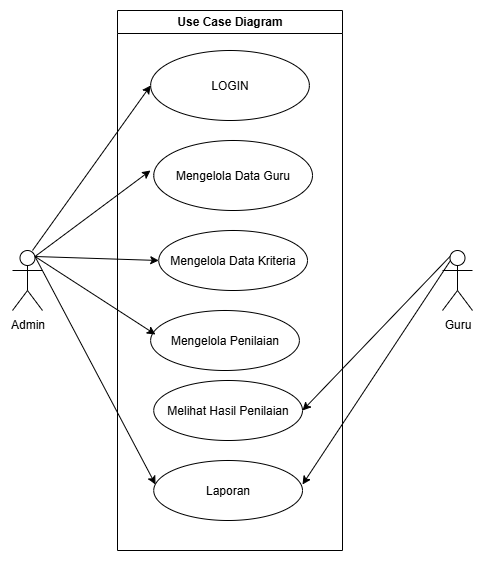

The diagram above was exported from draw.io. Its source (the exported page's mxGraphModel, read from the mxfile embedded in the PNG):
<mxGraphModel dx="918" dy="489" grid="1" gridSize="10" guides="1" tooltips="1" connect="1" arrows="1" fold="1" page="1" pageScale="1" pageWidth="850" pageHeight="1100" math="0" shadow="0">
  <root>
    <mxCell id="0" />
    <mxCell id="1" parent="0" />
    <mxCell id="Ckmu-vDEmqUn7wLMiXwj-1" value="Use Case Diagram" style="swimlane;whiteSpace=wrap;html=1;" vertex="1" parent="1">
      <mxGeometry x="325" y="40" width="225" height="540" as="geometry" />
    </mxCell>
    <mxCell id="Ckmu-vDEmqUn7wLMiXwj-3" value="LOGIN" style="ellipse;whiteSpace=wrap;html=1;" vertex="1" parent="Ckmu-vDEmqUn7wLMiXwj-1">
      <mxGeometry x="33.13" y="40" width="158.75" height="70" as="geometry" />
    </mxCell>
    <mxCell id="Ckmu-vDEmqUn7wLMiXwj-4" value="Mengelola Data Guru" style="ellipse;whiteSpace=wrap;html=1;" vertex="1" parent="Ckmu-vDEmqUn7wLMiXwj-1">
      <mxGeometry x="36.25" y="130" width="158.75" height="70" as="geometry" />
    </mxCell>
    <mxCell id="Ckmu-vDEmqUn7wLMiXwj-5" value="Mengelola Data Kriteria" style="ellipse;whiteSpace=wrap;html=1;" vertex="1" parent="Ckmu-vDEmqUn7wLMiXwj-1">
      <mxGeometry x="41.25" y="220" width="148.75" height="60" as="geometry" />
    </mxCell>
    <mxCell id="Ckmu-vDEmqUn7wLMiXwj-6" value="Mengelola Penilaian" style="ellipse;whiteSpace=wrap;html=1;" vertex="1" parent="Ckmu-vDEmqUn7wLMiXwj-1">
      <mxGeometry x="33.13" y="300" width="148.75" height="60" as="geometry" />
    </mxCell>
    <mxCell id="Ckmu-vDEmqUn7wLMiXwj-7" value="Melihat Hasil Penilaian" style="ellipse;whiteSpace=wrap;html=1;" vertex="1" parent="Ckmu-vDEmqUn7wLMiXwj-1">
      <mxGeometry x="36.25" y="370" width="148.75" height="60" as="geometry" />
    </mxCell>
    <mxCell id="Ckmu-vDEmqUn7wLMiXwj-8" value="Laporan" style="ellipse;whiteSpace=wrap;html=1;" vertex="1" parent="Ckmu-vDEmqUn7wLMiXwj-1">
      <mxGeometry x="36.25" y="450" width="148.75" height="60" as="geometry" />
    </mxCell>
    <mxCell id="Ckmu-vDEmqUn7wLMiXwj-2" value="Admin" style="shape=umlActor;verticalLabelPosition=bottom;verticalAlign=top;html=1;outlineConnect=0;" vertex="1" parent="1">
      <mxGeometry x="220" y="280" width="30" height="60" as="geometry" />
    </mxCell>
    <mxCell id="Ckmu-vDEmqUn7wLMiXwj-9" value="Guru" style="shape=umlActor;verticalLabelPosition=bottom;verticalAlign=top;html=1;outlineConnect=0;" vertex="1" parent="1">
      <mxGeometry x="650" y="280" width="30" height="60" as="geometry" />
    </mxCell>
    <mxCell id="Ckmu-vDEmqUn7wLMiXwj-14" value="" style="endArrow=classic;html=1;rounded=0;entryX=0;entryY=0.5;entryDx=0;entryDy=0;" edge="1" parent="1" target="Ckmu-vDEmqUn7wLMiXwj-3">
      <mxGeometry width="50" height="50" relative="1" as="geometry">
        <mxPoint x="240" y="280" as="sourcePoint" />
        <mxPoint x="290" y="230" as="targetPoint" />
      </mxGeometry>
    </mxCell>
    <mxCell id="Ckmu-vDEmqUn7wLMiXwj-15" value="" style="endArrow=classic;html=1;rounded=0;entryX=0;entryY=0.5;entryDx=0;entryDy=0;exitX=0.75;exitY=0.1;exitDx=0;exitDy=0;exitPerimeter=0;" edge="1" parent="1" source="Ckmu-vDEmqUn7wLMiXwj-2">
      <mxGeometry width="50" height="50" relative="1" as="geometry">
        <mxPoint x="240" y="365" as="sourcePoint" />
        <mxPoint x="358" y="200" as="targetPoint" />
      </mxGeometry>
    </mxCell>
    <mxCell id="Ckmu-vDEmqUn7wLMiXwj-16" value="" style="endArrow=classic;html=1;rounded=0;entryX=0;entryY=0.5;entryDx=0;entryDy=0;exitX=0.75;exitY=0.1;exitDx=0;exitDy=0;exitPerimeter=0;" edge="1" parent="1" source="Ckmu-vDEmqUn7wLMiXwj-2" target="Ckmu-vDEmqUn7wLMiXwj-5">
      <mxGeometry width="50" height="50" relative="1" as="geometry">
        <mxPoint x="290" y="326" as="sourcePoint" />
        <mxPoint x="405" y="240" as="targetPoint" />
      </mxGeometry>
    </mxCell>
    <mxCell id="Ckmu-vDEmqUn7wLMiXwj-17" value="" style="endArrow=classic;html=1;rounded=0;entryX=0;entryY=0.5;entryDx=0;entryDy=0;exitX=0.75;exitY=0.1;exitDx=0;exitDy=0;exitPerimeter=0;" edge="1" parent="1" source="Ckmu-vDEmqUn7wLMiXwj-2">
      <mxGeometry width="50" height="50" relative="1" as="geometry">
        <mxPoint x="250" y="290" as="sourcePoint" />
        <mxPoint x="363" y="364" as="targetPoint" />
      </mxGeometry>
    </mxCell>
    <mxCell id="Ckmu-vDEmqUn7wLMiXwj-18" value="" style="endArrow=classic;html=1;rounded=0;entryX=0;entryY=0.5;entryDx=0;entryDy=0;exitX=0.75;exitY=0.1;exitDx=0;exitDy=0;exitPerimeter=0;" edge="1" parent="1" source="Ckmu-vDEmqUn7wLMiXwj-2">
      <mxGeometry width="50" height="50" relative="1" as="geometry">
        <mxPoint x="250" y="290" as="sourcePoint" />
        <mxPoint x="363" y="514" as="targetPoint" />
      </mxGeometry>
    </mxCell>
    <mxCell id="Ckmu-vDEmqUn7wLMiXwj-19" value="" style="endArrow=classic;html=1;rounded=0;exitX=0.25;exitY=0.1;exitDx=0;exitDy=0;exitPerimeter=0;entryX=1;entryY=0.5;entryDx=0;entryDy=0;" edge="1" parent="1" source="Ckmu-vDEmqUn7wLMiXwj-9" target="Ckmu-vDEmqUn7wLMiXwj-7">
      <mxGeometry width="50" height="50" relative="1" as="geometry">
        <mxPoint x="400" y="430" as="sourcePoint" />
        <mxPoint x="450" y="380" as="targetPoint" />
      </mxGeometry>
    </mxCell>
    <mxCell id="Ckmu-vDEmqUn7wLMiXwj-20" value="" style="endArrow=classic;html=1;rounded=0;entryX=1;entryY=0.5;entryDx=0;entryDy=0;" edge="1" parent="1">
      <mxGeometry width="50" height="50" relative="1" as="geometry">
        <mxPoint x="658" y="290" as="sourcePoint" />
        <mxPoint x="510" y="514" as="targetPoint" />
      </mxGeometry>
    </mxCell>
  </root>
</mxGraphModel>